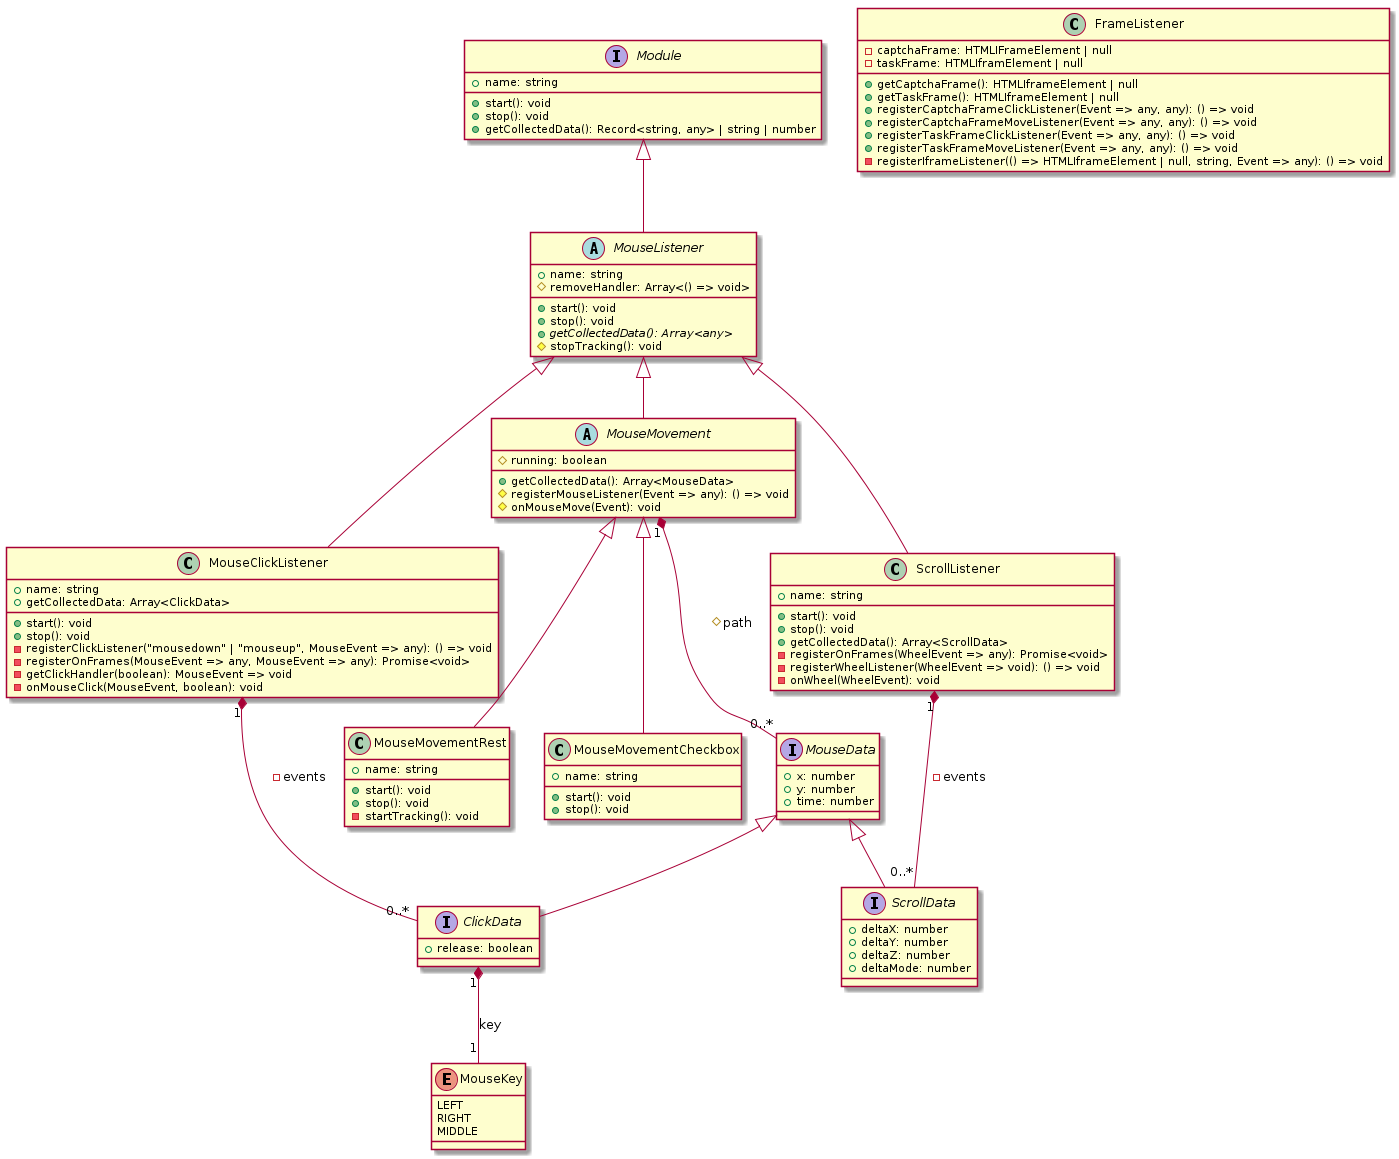

The diagram above was rendered by PlantUML. Its source (embedded in the PNG):
@startuml
interface Module {
 + name: string
 + start(): void
 + stop(): void
 + getCollectedData(): Record<string, any> | string | number
}

enum MouseKey {
 LEFT
 RIGHT
 MIDDLE
}

interface ClickData {
 + release: boolean
}

ClickData "1" *-- "1" MouseKey : key

interface MouseData {
 + x: number
 + y: number
 + time: number
}

interface ScrollData {
 + deltaX: number
 + deltaY: number
 + deltaZ: number
 + deltaMode: number
}

MouseData <|-- ClickData
MouseData <|-- ScrollData

abstract class MouseListener {
 + name: string
 # {field} removeHandler: Array<() => void> 
 + start(): void
 + stop(): void
 + {abstract} getCollectedData(): Array<any>
 # stopTracking(): void
}

Module <|-- MouseListener
MouseListener <|-- MouseMovement
MouseMovement "1" *-- "0..*" MouseData: # path


abstract class MouseMovement {
 # running: boolean
 + getCollectedData(): Array<MouseData>
 # registerMouseListener(Event => any): () => void
 # onMouseMove(Event): void
}

class MouseClickListener {
 + name: string
 + start(): void
 + stop(): void
 + getCollectedData: Array<ClickData>
 - registerClickListener("mousedown" | "mouseup", MouseEvent => any): () => void
 - registerOnFrames(MouseEvent => any, MouseEvent => any): Promise<void>
 - getClickHandler(boolean): MouseEvent => void
 - onMouseClick(MouseEvent, boolean): void
}

MouseListener <|-- MouseClickListener
MouseClickListener "1" *-- "0..*" ClickData: - events

class ScrollListener {
 + name: string
 + start(): void
 + stop(): void
 + getCollectedData(): Array<ScrollData>
 - registerOnFrames(WheelEvent => any): Promise<void>
 - registerWheelListener(WheelEvent => void): () => void
 - onWheel(WheelEvent): void
}

MouseListener <|-- ScrollListener
ScrollListener "1" *-- "0..*" ScrollData: - events

class MouseMovementCheckbox {
 + name: string
 + start(): void
 + stop(): void
}
MouseMovement <|-- MouseMovementCheckbox

class MouseMovementRest {
 + name: string
 + start(): void
 + stop(): void
 - startTracking(): void
}
MouseMovement <|-- MouseMovementRest


class FrameListener {
 - captchaFrame: HTMLIFrameElement | null
 - taskFrame: HTMLIframElement | null
 + getCaptchaFrame(): HTMLIframeElement | null
 + getTaskFrame(): HTMLIframeElement | null
 + registerCaptchaFrameClickListener(Event => any, any): () => void
 + registerCaptchaFrameMoveListener(Event => any, any): () => void
 + registerTaskFrameClickListener(Event => any, any): () => void
 + registerTaskFrameMoveListener(Event => any, any): () => void
 - registerIframeListener(() => HTMLIframeElement | null, string, Event => any): () => void
}
@enduml